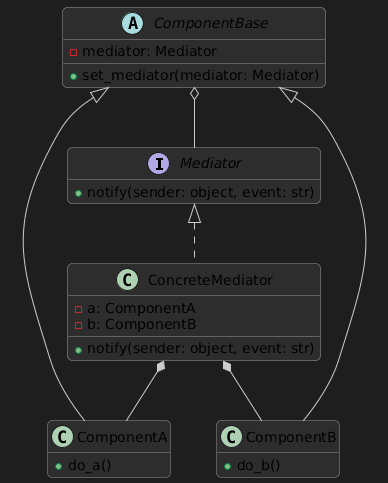

The diagram above was rendered by PlantUML. Its source (embedded in the PNG):
@startuml
skinparam backgroundColor #1e1e1e
skinparam classBackgroundColor #2d2d2d
skinparam classBorderColor #999999
skinparam classArrowColor #cccccc
skinparam shadowing false
skinparam roundcorner 10
hide empty members

interface Mediator {
  +notify(sender: object, event: str)
}

abstract class ComponentBase {
  -mediator: Mediator
  +set_mediator(mediator: Mediator)
}

class ComponentA {
  +do_a()
}
class ComponentB {
  +do_b()
}

class ConcreteMediator {
  -a: ComponentA
  -b: ComponentB
  +notify(sender: object, event: str)
}

Mediator <|.. ConcreteMediator
ComponentBase <|-- ComponentA
ComponentBase <|-- ComponentB
ComponentBase o-- Mediator
ConcreteMediator *-- ComponentA
ConcreteMediator *-- ComponentB
@enduml